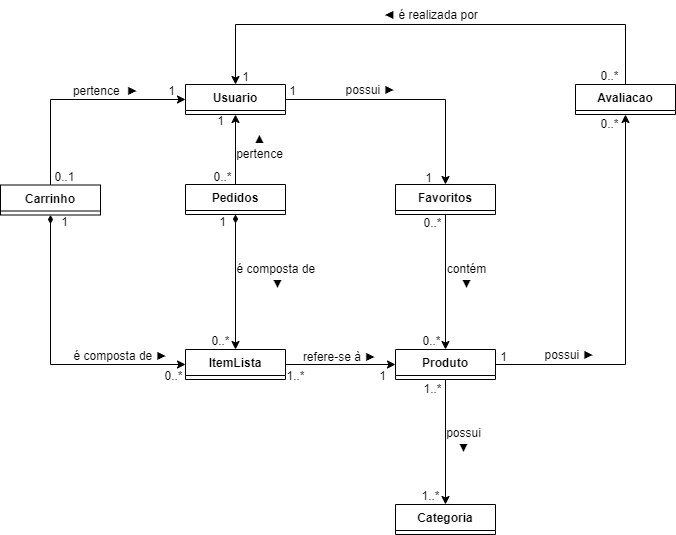

The diagram above was exported from draw.io. Its source (the exported page's mxGraphModel, read from the mxfile embedded in the PNG):
<mxGraphModel dx="1114" dy="592" grid="1" gridSize="10" guides="1" tooltips="1" connect="1" arrows="1" fold="1" page="1" pageScale="1" pageWidth="2336" pageHeight="1654" math="0" shadow="0">
  <root>
    <mxCell id="0" />
    <mxCell id="1" parent="0" />
    <mxCell id="7b_NHWrTeFgk6CqBDrhj-42" style="edgeStyle=orthogonalEdgeStyle;rounded=0;orthogonalLoop=1;jettySize=auto;html=1;" parent="1" source="7b_NHWrTeFgk6CqBDrhj-1" target="7b_NHWrTeFgk6CqBDrhj-25" edge="1">
      <mxGeometry relative="1" as="geometry" />
    </mxCell>
    <mxCell id="7b_NHWrTeFgk6CqBDrhj-1" value="Favoritos" style="swimlane;fontStyle=1;align=center;verticalAlign=top;childLayout=stackLayout;horizontal=1;startSize=26;horizontalStack=0;resizeParent=1;resizeParentMax=0;resizeLast=0;collapsible=1;marginBottom=0;whiteSpace=wrap;html=1;" parent="1" vertex="1" collapsed="1">
      <mxGeometry x="530" y="230" width="100" height="30" as="geometry">
        <mxRectangle x="40" y="40" width="160" height="86" as="alternateBounds" />
      </mxGeometry>
    </mxCell>
    <mxCell id="7b_NHWrTeFgk6CqBDrhj-2" value="+ field: type" style="text;strokeColor=none;fillColor=none;align=left;verticalAlign=top;spacingLeft=4;spacingRight=4;overflow=hidden;rotatable=0;points=[[0,0.5],[1,0.5]];portConstraint=eastwest;whiteSpace=wrap;html=1;" parent="7b_NHWrTeFgk6CqBDrhj-1" vertex="1">
      <mxGeometry y="26" width="160" height="26" as="geometry" />
    </mxCell>
    <mxCell id="7b_NHWrTeFgk6CqBDrhj-3" value="" style="line;strokeWidth=1;fillColor=none;align=left;verticalAlign=middle;spacingTop=-1;spacingLeft=3;spacingRight=3;rotatable=0;labelPosition=right;points=[];portConstraint=eastwest;strokeColor=inherit;" parent="7b_NHWrTeFgk6CqBDrhj-1" vertex="1">
      <mxGeometry y="52" width="160" height="8" as="geometry" />
    </mxCell>
    <mxCell id="7b_NHWrTeFgk6CqBDrhj-4" value="+ method(type): type" style="text;strokeColor=none;fillColor=none;align=left;verticalAlign=top;spacingLeft=4;spacingRight=4;overflow=hidden;rotatable=0;points=[[0,0.5],[1,0.5]];portConstraint=eastwest;whiteSpace=wrap;html=1;" parent="7b_NHWrTeFgk6CqBDrhj-1" vertex="1">
      <mxGeometry y="60" width="160" height="26" as="geometry" />
    </mxCell>
    <mxCell id="7b_NHWrTeFgk6CqBDrhj-39" style="edgeStyle=orthogonalEdgeStyle;rounded=0;orthogonalLoop=1;jettySize=auto;html=1;entryX=0.5;entryY=0;entryDx=0;entryDy=0;exitX=0.5;exitY=0;exitDx=0;exitDy=0;" parent="1" source="7b_NHWrTeFgk6CqBDrhj-5" target="7b_NHWrTeFgk6CqBDrhj-29" edge="1">
      <mxGeometry relative="1" as="geometry">
        <Array as="points">
          <mxPoint x="760" y="70" />
          <mxPoint x="370" y="70" />
        </Array>
      </mxGeometry>
    </mxCell>
    <mxCell id="7b_NHWrTeFgk6CqBDrhj-5" value="Avaliacao" style="swimlane;fontStyle=1;align=center;verticalAlign=top;childLayout=stackLayout;horizontal=1;startSize=26;horizontalStack=0;resizeParent=1;resizeParentMax=0;resizeLast=0;collapsible=1;marginBottom=0;whiteSpace=wrap;html=1;" parent="1" vertex="1" collapsed="1">
      <mxGeometry x="710" y="130" width="100" height="30" as="geometry">
        <mxRectangle x="660" y="130" width="160" height="86" as="alternateBounds" />
      </mxGeometry>
    </mxCell>
    <mxCell id="7b_NHWrTeFgk6CqBDrhj-6" value="+ field: type" style="text;strokeColor=none;fillColor=none;align=left;verticalAlign=top;spacingLeft=4;spacingRight=4;overflow=hidden;rotatable=0;points=[[0,0.5],[1,0.5]];portConstraint=eastwest;whiteSpace=wrap;html=1;" parent="7b_NHWrTeFgk6CqBDrhj-5" vertex="1">
      <mxGeometry y="26" width="160" height="26" as="geometry" />
    </mxCell>
    <mxCell id="7b_NHWrTeFgk6CqBDrhj-7" value="" style="line;strokeWidth=1;fillColor=none;align=left;verticalAlign=middle;spacingTop=-1;spacingLeft=3;spacingRight=3;rotatable=0;labelPosition=right;points=[];portConstraint=eastwest;strokeColor=inherit;" parent="7b_NHWrTeFgk6CqBDrhj-5" vertex="1">
      <mxGeometry y="52" width="160" height="8" as="geometry" />
    </mxCell>
    <mxCell id="7b_NHWrTeFgk6CqBDrhj-8" value="+ method(type): type" style="text;strokeColor=none;fillColor=none;align=left;verticalAlign=top;spacingLeft=4;spacingRight=4;overflow=hidden;rotatable=0;points=[[0,0.5],[1,0.5]];portConstraint=eastwest;whiteSpace=wrap;html=1;" parent="7b_NHWrTeFgk6CqBDrhj-5" vertex="1">
      <mxGeometry y="60" width="160" height="26" as="geometry" />
    </mxCell>
    <mxCell id="7b_NHWrTeFgk6CqBDrhj-9" value="Categoria" style="swimlane;fontStyle=1;align=center;verticalAlign=top;childLayout=stackLayout;horizontal=1;startSize=26;horizontalStack=0;resizeParent=1;resizeParentMax=0;resizeLast=0;collapsible=1;marginBottom=0;whiteSpace=wrap;html=1;" parent="1" vertex="1" collapsed="1">
      <mxGeometry x="530" y="550" width="100" height="30" as="geometry">
        <mxRectangle x="40" y="40" width="160" height="86" as="alternateBounds" />
      </mxGeometry>
    </mxCell>
    <mxCell id="7b_NHWrTeFgk6CqBDrhj-10" value="+ field: type" style="text;strokeColor=none;fillColor=none;align=left;verticalAlign=top;spacingLeft=4;spacingRight=4;overflow=hidden;rotatable=0;points=[[0,0.5],[1,0.5]];portConstraint=eastwest;whiteSpace=wrap;html=1;" parent="7b_NHWrTeFgk6CqBDrhj-9" vertex="1">
      <mxGeometry y="26" width="160" height="26" as="geometry" />
    </mxCell>
    <mxCell id="7b_NHWrTeFgk6CqBDrhj-11" value="" style="line;strokeWidth=1;fillColor=none;align=left;verticalAlign=middle;spacingTop=-1;spacingLeft=3;spacingRight=3;rotatable=0;labelPosition=right;points=[];portConstraint=eastwest;strokeColor=inherit;" parent="7b_NHWrTeFgk6CqBDrhj-9" vertex="1">
      <mxGeometry y="52" width="160" height="8" as="geometry" />
    </mxCell>
    <mxCell id="7b_NHWrTeFgk6CqBDrhj-12" value="+ method(type): type" style="text;strokeColor=none;fillColor=none;align=left;verticalAlign=top;spacingLeft=4;spacingRight=4;overflow=hidden;rotatable=0;points=[[0,0.5],[1,0.5]];portConstraint=eastwest;whiteSpace=wrap;html=1;" parent="7b_NHWrTeFgk6CqBDrhj-9" vertex="1">
      <mxGeometry y="60" width="160" height="26" as="geometry" />
    </mxCell>
    <mxCell id="7b_NHWrTeFgk6CqBDrhj-35" style="edgeStyle=orthogonalEdgeStyle;rounded=0;orthogonalLoop=1;jettySize=auto;html=1;entryX=0;entryY=0.5;entryDx=0;entryDy=0;exitX=0.5;exitY=1;exitDx=0;exitDy=0;startArrow=diamondThin;startFill=1;sourcePerimeterSpacing=0;" parent="1" source="7b_NHWrTeFgk6CqBDrhj-13" target="7b_NHWrTeFgk6CqBDrhj-21" edge="1">
      <mxGeometry relative="1" as="geometry" />
    </mxCell>
    <mxCell id="0L94Ebb1K8rYL0HTdxgn-19" style="edgeStyle=orthogonalEdgeStyle;rounded=0;orthogonalLoop=1;jettySize=auto;html=1;entryX=0;entryY=0.5;entryDx=0;entryDy=0;exitX=0.5;exitY=0;exitDx=0;exitDy=0;" parent="1" source="7b_NHWrTeFgk6CqBDrhj-13" target="7b_NHWrTeFgk6CqBDrhj-29" edge="1">
      <mxGeometry relative="1" as="geometry" />
    </mxCell>
    <mxCell id="7b_NHWrTeFgk6CqBDrhj-13" value="Carrinho" style="swimlane;fontStyle=1;align=center;verticalAlign=top;childLayout=stackLayout;horizontal=1;startSize=26;horizontalStack=0;resizeParent=1;resizeParentMax=0;resizeLast=0;collapsible=1;marginBottom=0;whiteSpace=wrap;html=1;" parent="1" vertex="1" collapsed="1">
      <mxGeometry x="135" y="230.5" width="100" height="30" as="geometry">
        <mxRectangle x="40" y="40" width="160" height="86" as="alternateBounds" />
      </mxGeometry>
    </mxCell>
    <mxCell id="7b_NHWrTeFgk6CqBDrhj-14" value="+ field: type" style="text;strokeColor=none;fillColor=none;align=left;verticalAlign=top;spacingLeft=4;spacingRight=4;overflow=hidden;rotatable=0;points=[[0,0.5],[1,0.5]];portConstraint=eastwest;whiteSpace=wrap;html=1;" parent="7b_NHWrTeFgk6CqBDrhj-13" vertex="1">
      <mxGeometry y="26" width="160" height="26" as="geometry" />
    </mxCell>
    <mxCell id="7b_NHWrTeFgk6CqBDrhj-15" value="" style="line;strokeWidth=1;fillColor=none;align=left;verticalAlign=middle;spacingTop=-1;spacingLeft=3;spacingRight=3;rotatable=0;labelPosition=right;points=[];portConstraint=eastwest;strokeColor=inherit;" parent="7b_NHWrTeFgk6CqBDrhj-13" vertex="1">
      <mxGeometry y="52" width="160" height="8" as="geometry" />
    </mxCell>
    <mxCell id="7b_NHWrTeFgk6CqBDrhj-16" value="+ method(type): type" style="text;strokeColor=none;fillColor=none;align=left;verticalAlign=top;spacingLeft=4;spacingRight=4;overflow=hidden;rotatable=0;points=[[0,0.5],[1,0.5]];portConstraint=eastwest;whiteSpace=wrap;html=1;" parent="7b_NHWrTeFgk6CqBDrhj-13" vertex="1">
      <mxGeometry y="60" width="160" height="26" as="geometry" />
    </mxCell>
    <mxCell id="7b_NHWrTeFgk6CqBDrhj-33" style="edgeStyle=orthogonalEdgeStyle;rounded=0;orthogonalLoop=1;jettySize=auto;html=1;entryX=0.5;entryY=0;entryDx=0;entryDy=0;startArrow=diamondThin;startFill=1;" parent="1" source="7b_NHWrTeFgk6CqBDrhj-17" target="7b_NHWrTeFgk6CqBDrhj-21" edge="1">
      <mxGeometry relative="1" as="geometry" />
    </mxCell>
    <mxCell id="0L94Ebb1K8rYL0HTdxgn-20" style="edgeStyle=orthogonalEdgeStyle;rounded=0;orthogonalLoop=1;jettySize=auto;html=1;entryX=0.5;entryY=1;entryDx=0;entryDy=0;" parent="1" source="7b_NHWrTeFgk6CqBDrhj-17" target="7b_NHWrTeFgk6CqBDrhj-29" edge="1">
      <mxGeometry relative="1" as="geometry" />
    </mxCell>
    <mxCell id="7b_NHWrTeFgk6CqBDrhj-17" value="Pedidos" style="swimlane;fontStyle=1;align=center;verticalAlign=top;childLayout=stackLayout;horizontal=1;startSize=26;horizontalStack=0;resizeParent=1;resizeParentMax=0;resizeLast=0;collapsible=1;marginBottom=0;whiteSpace=wrap;html=1;" parent="1" vertex="1" collapsed="1">
      <mxGeometry x="320" y="230" width="100" height="30" as="geometry">
        <mxRectangle x="40" y="40" width="160" height="86" as="alternateBounds" />
      </mxGeometry>
    </mxCell>
    <mxCell id="7b_NHWrTeFgk6CqBDrhj-18" value="+ field: type" style="text;strokeColor=none;fillColor=none;align=left;verticalAlign=top;spacingLeft=4;spacingRight=4;overflow=hidden;rotatable=0;points=[[0,0.5],[1,0.5]];portConstraint=eastwest;whiteSpace=wrap;html=1;" parent="7b_NHWrTeFgk6CqBDrhj-17" vertex="1">
      <mxGeometry y="26" width="160" height="26" as="geometry" />
    </mxCell>
    <mxCell id="7b_NHWrTeFgk6CqBDrhj-19" value="" style="line;strokeWidth=1;fillColor=none;align=left;verticalAlign=middle;spacingTop=-1;spacingLeft=3;spacingRight=3;rotatable=0;labelPosition=right;points=[];portConstraint=eastwest;strokeColor=inherit;" parent="7b_NHWrTeFgk6CqBDrhj-17" vertex="1">
      <mxGeometry y="52" width="160" height="8" as="geometry" />
    </mxCell>
    <mxCell id="7b_NHWrTeFgk6CqBDrhj-20" value="+ method(type): type" style="text;strokeColor=none;fillColor=none;align=left;verticalAlign=top;spacingLeft=4;spacingRight=4;overflow=hidden;rotatable=0;points=[[0,0.5],[1,0.5]];portConstraint=eastwest;whiteSpace=wrap;html=1;" parent="7b_NHWrTeFgk6CqBDrhj-17" vertex="1">
      <mxGeometry y="60" width="160" height="26" as="geometry" />
    </mxCell>
    <mxCell id="7b_NHWrTeFgk6CqBDrhj-34" style="edgeStyle=orthogonalEdgeStyle;rounded=0;orthogonalLoop=1;jettySize=auto;html=1;entryX=0;entryY=0.5;entryDx=0;entryDy=0;" parent="1" source="7b_NHWrTeFgk6CqBDrhj-21" target="7b_NHWrTeFgk6CqBDrhj-25" edge="1">
      <mxGeometry relative="1" as="geometry" />
    </mxCell>
    <mxCell id="7b_NHWrTeFgk6CqBDrhj-21" value="ItemLista" style="swimlane;fontStyle=1;align=center;verticalAlign=top;childLayout=stackLayout;horizontal=1;startSize=26;horizontalStack=0;resizeParent=1;resizeParentMax=0;resizeLast=0;collapsible=1;marginBottom=0;whiteSpace=wrap;html=1;" parent="1" vertex="1" collapsed="1">
      <mxGeometry x="320" y="395" width="100" height="30" as="geometry">
        <mxRectangle x="320" y="330" width="160" height="86" as="alternateBounds" />
      </mxGeometry>
    </mxCell>
    <mxCell id="7b_NHWrTeFgk6CqBDrhj-22" value="+ field: type" style="text;strokeColor=none;fillColor=none;align=left;verticalAlign=top;spacingLeft=4;spacingRight=4;overflow=hidden;rotatable=0;points=[[0,0.5],[1,0.5]];portConstraint=eastwest;whiteSpace=wrap;html=1;" parent="7b_NHWrTeFgk6CqBDrhj-21" vertex="1">
      <mxGeometry y="26" width="160" height="26" as="geometry" />
    </mxCell>
    <mxCell id="7b_NHWrTeFgk6CqBDrhj-23" value="" style="line;strokeWidth=1;fillColor=none;align=left;verticalAlign=middle;spacingTop=-1;spacingLeft=3;spacingRight=3;rotatable=0;labelPosition=right;points=[];portConstraint=eastwest;strokeColor=inherit;" parent="7b_NHWrTeFgk6CqBDrhj-21" vertex="1">
      <mxGeometry y="52" width="160" height="8" as="geometry" />
    </mxCell>
    <mxCell id="7b_NHWrTeFgk6CqBDrhj-24" value="+ method(type): type" style="text;strokeColor=none;fillColor=none;align=left;verticalAlign=top;spacingLeft=4;spacingRight=4;overflow=hidden;rotatable=0;points=[[0,0.5],[1,0.5]];portConstraint=eastwest;whiteSpace=wrap;html=1;" parent="7b_NHWrTeFgk6CqBDrhj-21" vertex="1">
      <mxGeometry y="60" width="160" height="26" as="geometry" />
    </mxCell>
    <mxCell id="7b_NHWrTeFgk6CqBDrhj-43" style="edgeStyle=orthogonalEdgeStyle;rounded=0;orthogonalLoop=1;jettySize=auto;html=1;entryX=0.5;entryY=0;entryDx=0;entryDy=0;" parent="1" source="7b_NHWrTeFgk6CqBDrhj-25" target="7b_NHWrTeFgk6CqBDrhj-9" edge="1">
      <mxGeometry relative="1" as="geometry" />
    </mxCell>
    <mxCell id="7b_NHWrTeFgk6CqBDrhj-45" style="edgeStyle=orthogonalEdgeStyle;rounded=0;orthogonalLoop=1;jettySize=auto;html=1;entryX=0.5;entryY=1;entryDx=0;entryDy=0;" parent="1" source="7b_NHWrTeFgk6CqBDrhj-25" target="7b_NHWrTeFgk6CqBDrhj-5" edge="1">
      <mxGeometry relative="1" as="geometry" />
    </mxCell>
    <mxCell id="7b_NHWrTeFgk6CqBDrhj-25" value="Produto" style="swimlane;fontStyle=1;align=center;verticalAlign=top;childLayout=stackLayout;horizontal=1;startSize=26;horizontalStack=0;resizeParent=1;resizeParentMax=0;resizeLast=0;collapsible=1;marginBottom=0;whiteSpace=wrap;html=1;" parent="1" vertex="1" collapsed="1">
      <mxGeometry x="530" y="395" width="100" height="30" as="geometry">
        <mxRectangle x="40" y="40" width="160" height="86" as="alternateBounds" />
      </mxGeometry>
    </mxCell>
    <mxCell id="7b_NHWrTeFgk6CqBDrhj-26" value="+ field: type" style="text;strokeColor=none;fillColor=none;align=left;verticalAlign=top;spacingLeft=4;spacingRight=4;overflow=hidden;rotatable=0;points=[[0,0.5],[1,0.5]];portConstraint=eastwest;whiteSpace=wrap;html=1;" parent="7b_NHWrTeFgk6CqBDrhj-25" vertex="1">
      <mxGeometry y="26" width="160" height="26" as="geometry" />
    </mxCell>
    <mxCell id="7b_NHWrTeFgk6CqBDrhj-27" value="" style="line;strokeWidth=1;fillColor=none;align=left;verticalAlign=middle;spacingTop=-1;spacingLeft=3;spacingRight=3;rotatable=0;labelPosition=right;points=[];portConstraint=eastwest;strokeColor=inherit;" parent="7b_NHWrTeFgk6CqBDrhj-25" vertex="1">
      <mxGeometry y="52" width="160" height="8" as="geometry" />
    </mxCell>
    <mxCell id="7b_NHWrTeFgk6CqBDrhj-28" value="+ method(type): type" style="text;strokeColor=none;fillColor=none;align=left;verticalAlign=top;spacingLeft=4;spacingRight=4;overflow=hidden;rotatable=0;points=[[0,0.5],[1,0.5]];portConstraint=eastwest;whiteSpace=wrap;html=1;" parent="7b_NHWrTeFgk6CqBDrhj-25" vertex="1">
      <mxGeometry y="60" width="160" height="26" as="geometry" />
    </mxCell>
    <mxCell id="7b_NHWrTeFgk6CqBDrhj-41" style="edgeStyle=orthogonalEdgeStyle;rounded=0;orthogonalLoop=1;jettySize=auto;html=1;entryX=0.5;entryY=0;entryDx=0;entryDy=0;" parent="1" source="7b_NHWrTeFgk6CqBDrhj-29" target="7b_NHWrTeFgk6CqBDrhj-1" edge="1">
      <mxGeometry relative="1" as="geometry" />
    </mxCell>
    <mxCell id="7b_NHWrTeFgk6CqBDrhj-29" value="Usuario" style="swimlane;fontStyle=1;align=center;verticalAlign=top;childLayout=stackLayout;horizontal=1;startSize=26;horizontalStack=0;resizeParent=1;resizeParentMax=0;resizeLast=0;collapsible=1;marginBottom=0;whiteSpace=wrap;html=1;" parent="1" vertex="1" collapsed="1">
      <mxGeometry x="320" y="130" width="100" height="30" as="geometry">
        <mxRectangle x="40" y="40" width="160" height="86" as="alternateBounds" />
      </mxGeometry>
    </mxCell>
    <mxCell id="7b_NHWrTeFgk6CqBDrhj-30" value="+ field: type" style="text;strokeColor=none;fillColor=none;align=left;verticalAlign=top;spacingLeft=4;spacingRight=4;overflow=hidden;rotatable=0;points=[[0,0.5],[1,0.5]];portConstraint=eastwest;whiteSpace=wrap;html=1;" parent="7b_NHWrTeFgk6CqBDrhj-29" vertex="1">
      <mxGeometry y="26" width="160" height="26" as="geometry" />
    </mxCell>
    <mxCell id="7b_NHWrTeFgk6CqBDrhj-31" value="" style="line;strokeWidth=1;fillColor=none;align=left;verticalAlign=middle;spacingTop=-1;spacingLeft=3;spacingRight=3;rotatable=0;labelPosition=right;points=[];portConstraint=eastwest;strokeColor=inherit;" parent="7b_NHWrTeFgk6CqBDrhj-29" vertex="1">
      <mxGeometry y="52" width="160" height="8" as="geometry" />
    </mxCell>
    <mxCell id="7b_NHWrTeFgk6CqBDrhj-32" value="+ method(type): type" style="text;strokeColor=none;fillColor=none;align=left;verticalAlign=top;spacingLeft=4;spacingRight=4;overflow=hidden;rotatable=0;points=[[0,0.5],[1,0.5]];portConstraint=eastwest;whiteSpace=wrap;html=1;" parent="7b_NHWrTeFgk6CqBDrhj-29" vertex="1">
      <mxGeometry y="60" width="160" height="26" as="geometry" />
    </mxCell>
    <mxCell id="0L94Ebb1K8rYL0HTdxgn-1" value="◄ é realizada por" style="text;html=1;align=center;verticalAlign=middle;resizable=0;points=[];autosize=1;strokeColor=none;fillColor=none;" parent="1" vertex="1">
      <mxGeometry x="505" y="46" width="120" height="30" as="geometry" />
    </mxCell>
    <mxCell id="0L94Ebb1K8rYL0HTdxgn-2" value="1" style="text;html=1;align=center;verticalAlign=middle;resizable=0;points=[];autosize=1;strokeColor=none;fillColor=none;" parent="1" vertex="1">
      <mxGeometry x="365" y="108" width="30" height="30" as="geometry" />
    </mxCell>
    <mxCell id="0L94Ebb1K8rYL0HTdxgn-3" value="0..*" style="text;html=1;align=center;verticalAlign=middle;resizable=0;points=[];autosize=1;strokeColor=none;fillColor=none;" parent="1" vertex="1">
      <mxGeometry x="724" y="107" width="40" height="30" as="geometry" />
    </mxCell>
    <mxCell id="0L94Ebb1K8rYL0HTdxgn-4" value="possui ►" style="text;html=1;align=center;verticalAlign=middle;resizable=0;points=[];autosize=1;strokeColor=none;fillColor=none;" parent="1" vertex="1">
      <mxGeometry x="669" y="386" width="70" height="30" as="geometry" />
    </mxCell>
    <mxCell id="0L94Ebb1K8rYL0HTdxgn-5" value="1" style="text;html=1;align=center;verticalAlign=middle;resizable=0;points=[];autosize=1;strokeColor=none;fillColor=none;" parent="1" vertex="1">
      <mxGeometry x="623" y="388" width="30" height="30" as="geometry" />
    </mxCell>
    <mxCell id="0L94Ebb1K8rYL0HTdxgn-6" value="0..*" style="text;html=1;align=center;verticalAlign=middle;resizable=0;points=[];autosize=1;strokeColor=none;fillColor=none;" parent="1" vertex="1">
      <mxGeometry x="724" y="155" width="40" height="30" as="geometry" />
    </mxCell>
    <mxCell id="0L94Ebb1K8rYL0HTdxgn-7" value="possui&lt;div&gt;▼&lt;/div&gt;" style="text;html=1;align=center;verticalAlign=middle;resizable=0;points=[];autosize=1;strokeColor=none;fillColor=none;" parent="1" vertex="1">
      <mxGeometry x="568" y="466" width="60" height="40" as="geometry" />
    </mxCell>
    <mxCell id="0L94Ebb1K8rYL0HTdxgn-8" value="1" style="text;html=1;align=center;verticalAlign=middle;resizable=0;points=[];autosize=1;strokeColor=none;fillColor=none;" parent="1" vertex="1">
      <mxGeometry x="412" y="122" width="30" height="30" as="geometry" />
    </mxCell>
    <mxCell id="0L94Ebb1K8rYL0HTdxgn-9" value="1..*" style="text;html=1;align=center;verticalAlign=middle;resizable=0;points=[];autosize=1;strokeColor=none;fillColor=none;" parent="1" vertex="1">
      <mxGeometry x="545" y="527" width="40" height="30" as="geometry" />
    </mxCell>
    <mxCell id="0L94Ebb1K8rYL0HTdxgn-10" value="1..*" style="text;html=1;align=center;verticalAlign=middle;resizable=0;points=[];autosize=1;strokeColor=none;fillColor=none;" parent="1" vertex="1">
      <mxGeometry x="547" y="420" width="40" height="30" as="geometry" />
    </mxCell>
    <mxCell id="0L94Ebb1K8rYL0HTdxgn-11" value="contém&lt;div&gt;▼&lt;/div&gt;" style="text;html=1;align=center;verticalAlign=middle;resizable=0;points=[];autosize=1;strokeColor=none;fillColor=none;" parent="1" vertex="1">
      <mxGeometry x="571" y="302" width="60" height="40" as="geometry" />
    </mxCell>
    <mxCell id="0L94Ebb1K8rYL0HTdxgn-12" value="0..*" style="text;html=1;align=center;verticalAlign=middle;resizable=0;points=[];autosize=1;strokeColor=none;fillColor=none;" parent="1" vertex="1">
      <mxGeometry x="547" y="254" width="40" height="30" as="geometry" />
    </mxCell>
    <mxCell id="0L94Ebb1K8rYL0HTdxgn-13" value="0..*" style="text;html=1;align=center;verticalAlign=middle;resizable=0;points=[];autosize=1;strokeColor=none;fillColor=none;" parent="1" vertex="1">
      <mxGeometry x="546" y="372" width="40" height="30" as="geometry" />
    </mxCell>
    <mxCell id="0L94Ebb1K8rYL0HTdxgn-14" value="possui ►" style="text;html=1;align=center;verticalAlign=middle;resizable=0;points=[];autosize=1;strokeColor=none;fillColor=none;" parent="1" vertex="1">
      <mxGeometry x="470" y="121" width="70" height="30" as="geometry" />
    </mxCell>
    <mxCell id="0L94Ebb1K8rYL0HTdxgn-15" value="1" style="text;html=1;align=center;verticalAlign=middle;resizable=0;points=[];autosize=1;strokeColor=none;fillColor=none;" parent="1" vertex="1">
      <mxGeometry x="548" y="209" width="30" height="30" as="geometry" />
    </mxCell>
    <mxCell id="0L94Ebb1K8rYL0HTdxgn-17" value="é composta de ►" style="text;html=1;align=center;verticalAlign=middle;resizable=0;points=[];autosize=1;strokeColor=none;fillColor=none;" parent="1" vertex="1">
      <mxGeometry x="195" y="387" width="120" height="30" as="geometry" />
    </mxCell>
    <mxCell id="0L94Ebb1K8rYL0HTdxgn-18" value="refere-se à ►" style="text;html=1;align=center;verticalAlign=middle;resizable=0;points=[];autosize=1;strokeColor=none;fillColor=none;" parent="1" vertex="1">
      <mxGeometry x="424" y="388" width="100" height="30" as="geometry" />
    </mxCell>
    <mxCell id="0L94Ebb1K8rYL0HTdxgn-21" value="&lt;div&gt;▲&lt;/div&gt;pertence" style="text;html=1;align=center;verticalAlign=middle;resizable=0;points=[];autosize=1;strokeColor=none;fillColor=none;" parent="1" vertex="1">
      <mxGeometry x="359" y="172" width="70" height="40" as="geometry" />
    </mxCell>
    <mxCell id="0L94Ebb1K8rYL0HTdxgn-22" value="&lt;div&gt;&lt;span style=&quot;background-color: initial;&quot;&gt;pertence&amp;nbsp; ►&lt;/span&gt;&lt;br&gt;&lt;/div&gt;" style="text;html=1;align=center;verticalAlign=middle;resizable=0;points=[];autosize=1;strokeColor=none;fillColor=none;" parent="1" vertex="1">
      <mxGeometry x="195" y="122" width="90" height="30" as="geometry" />
    </mxCell>
    <mxCell id="0L94Ebb1K8rYL0HTdxgn-23" value="1" style="text;html=1;align=center;verticalAlign=middle;resizable=0;points=[];autosize=1;strokeColor=none;fillColor=none;" parent="1" vertex="1">
      <mxGeometry x="291" y="122" width="30" height="30" as="geometry" />
    </mxCell>
    <mxCell id="0L94Ebb1K8rYL0HTdxgn-24" value="0..1" style="text;html=1;align=center;verticalAlign=middle;resizable=0;points=[];autosize=1;strokeColor=none;fillColor=none;" parent="1" vertex="1">
      <mxGeometry x="179" y="207.5" width="40" height="30" as="geometry" />
    </mxCell>
    <mxCell id="0L94Ebb1K8rYL0HTdxgn-25" value="0..*" style="text;html=1;align=center;verticalAlign=middle;resizable=0;points=[];autosize=1;strokeColor=none;fillColor=none;" parent="1" vertex="1">
      <mxGeometry x="337" y="208" width="40" height="30" as="geometry" />
    </mxCell>
    <mxCell id="0L94Ebb1K8rYL0HTdxgn-30" value="1" style="text;html=1;align=center;verticalAlign=middle;resizable=0;points=[];autosize=1;strokeColor=none;fillColor=none;" parent="1" vertex="1">
      <mxGeometry x="184" y="252.5" width="30" height="30" as="geometry" />
    </mxCell>
    <mxCell id="0L94Ebb1K8rYL0HTdxgn-31" value="0..*" style="text;html=1;align=center;verticalAlign=middle;resizable=0;points=[];autosize=1;strokeColor=none;fillColor=none;" parent="1" vertex="1">
      <mxGeometry x="288" y="407" width="40" height="30" as="geometry" />
    </mxCell>
    <mxCell id="0L94Ebb1K8rYL0HTdxgn-32" value="1..*" style="text;html=1;align=center;verticalAlign=middle;resizable=0;points=[];autosize=1;strokeColor=none;fillColor=none;" parent="1" vertex="1">
      <mxGeometry x="410" y="407" width="40" height="30" as="geometry" />
    </mxCell>
    <mxCell id="0L94Ebb1K8rYL0HTdxgn-33" value="1" style="text;html=1;align=center;verticalAlign=middle;resizable=0;points=[];autosize=1;strokeColor=none;fillColor=none;" parent="1" vertex="1">
      <mxGeometry x="502" y="407" width="30" height="30" as="geometry" />
    </mxCell>
    <mxCell id="0L94Ebb1K8rYL0HTdxgn-34" value="1" style="text;html=1;align=center;verticalAlign=middle;resizable=0;points=[];autosize=1;strokeColor=none;fillColor=none;" parent="1" vertex="1">
      <mxGeometry x="340" y="152" width="30" height="30" as="geometry" />
    </mxCell>
    <mxCell id="0L94Ebb1K8rYL0HTdxgn-35" value="é composta&amp;nbsp;&lt;span style=&quot;background-color: initial;&quot;&gt;de&amp;nbsp;&lt;/span&gt;&lt;div&gt;&lt;div&gt;▼&lt;/div&gt;&lt;/div&gt;" style="text;html=1;align=center;verticalAlign=middle;resizable=0;points=[];autosize=1;strokeColor=none;fillColor=none;" parent="1" vertex="1">
      <mxGeometry x="357" y="302" width="110" height="40" as="geometry" />
    </mxCell>
    <mxCell id="0L94Ebb1K8rYL0HTdxgn-36" value="1" style="text;html=1;align=center;verticalAlign=middle;resizable=0;points=[];autosize=1;strokeColor=none;fillColor=none;" parent="1" vertex="1">
      <mxGeometry x="342" y="253" width="30" height="30" as="geometry" />
    </mxCell>
    <mxCell id="0L94Ebb1K8rYL0HTdxgn-37" value="0..*" style="text;html=1;align=center;verticalAlign=middle;resizable=0;points=[];autosize=1;strokeColor=none;fillColor=none;" parent="1" vertex="1">
      <mxGeometry x="335" y="372" width="40" height="30" as="geometry" />
    </mxCell>
  </root>
</mxGraphModel>